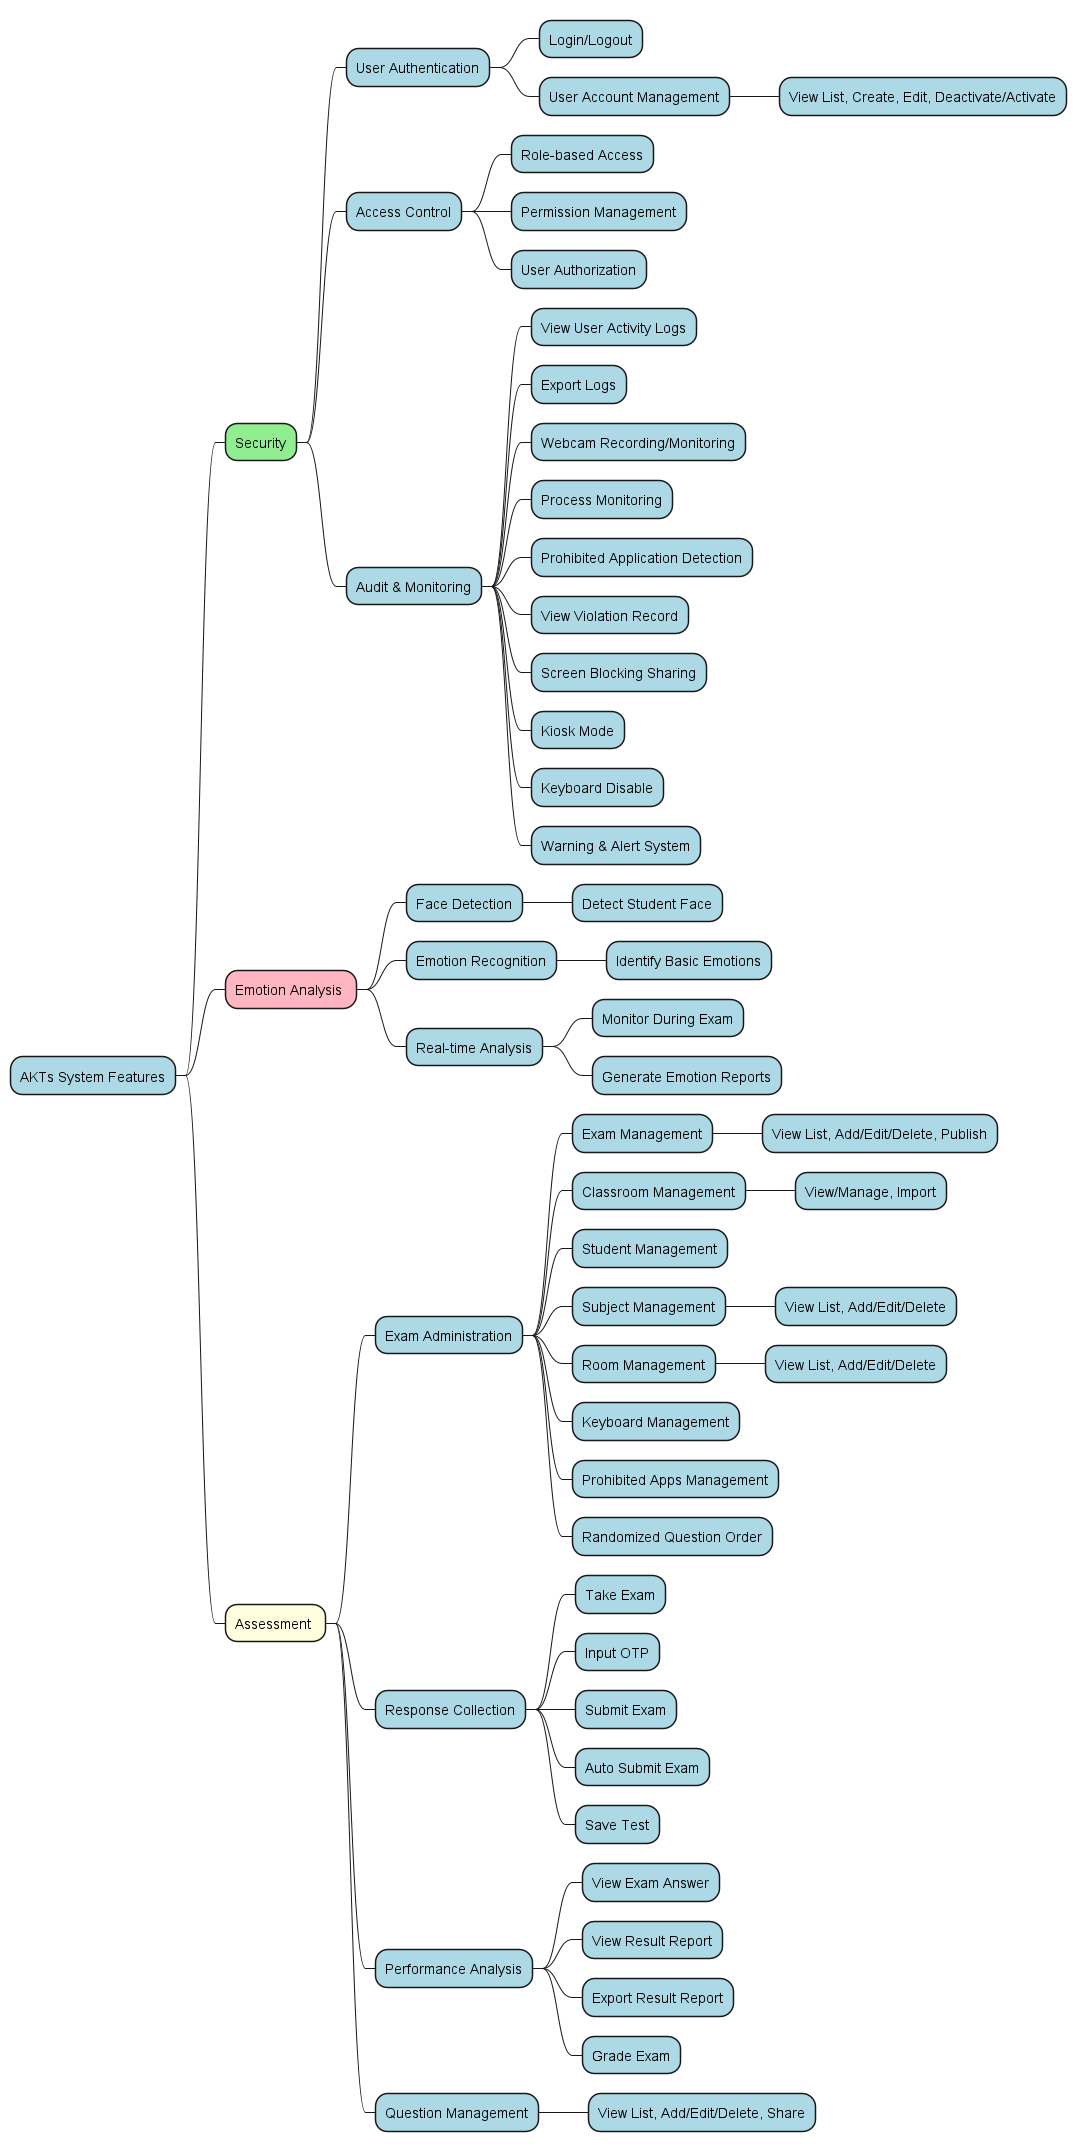

The diagram above was rendered by PlantUML. Its source (embedded in the PNG):
@startmindmap
<style>
mindmapDiagram {
  node {
    BackgroundColor lightBlue
    BorderColor blue
  }
  .security {
    BackgroundColor lightGreen
    BorderColor green
  }
  .emotion {
    BackgroundColor lightPink
    BorderColor pink
  }
  .assessment {
    BackgroundColor lightYellow
    BorderColor orange
  }
}
</style>

* AKTs System Features
** Security<<security>>
*** User Authentication
**** Login/Logout
**** User Account Management
***** View List, Create, Edit, Deactivate/Activate
*** Access Control
**** Role-based Access
**** Permission Management
**** User Authorization
*** Audit & Monitoring
**** View User Activity Logs
**** Export Logs
**** Webcam Recording/Monitoring
**** Process Monitoring
**** Prohibited Application Detection
**** View Violation Record
**** Screen Blocking Sharing
**** Kiosk Mode
**** Keyboard Disable
**** Warning & Alert System
** Emotion Analysis <<emotion>>
*** Face Detection
**** Detect Student Face
*** Emotion Recognition
**** Identify Basic Emotions
*** Real-time Analysis
**** Monitor During Exam
**** Generate Emotion Reports
** Assessment <<assessment>>
*** Exam Administration
**** Exam Management
***** View List, Add/Edit/Delete, Publish
**** Classroom Management
***** View/Manage, Import
**** Student Management
**** Subject Management
***** View List, Add/Edit/Delete
**** Room Management
***** View List, Add/Edit/Delete
**** Keyboard Management
**** Prohibited Apps Management
**** Randomized Question Order
*** Response Collection
**** Take Exam
**** Input OTP
**** Submit Exam
**** Auto Submit Exam
**** Save Test
*** Performance Analysis
**** View Exam Answer
**** View Result Report
**** Export Result Report
**** Grade Exam
*** Question Management
**** View List, Add/Edit/Delete, Share
@endmindmap